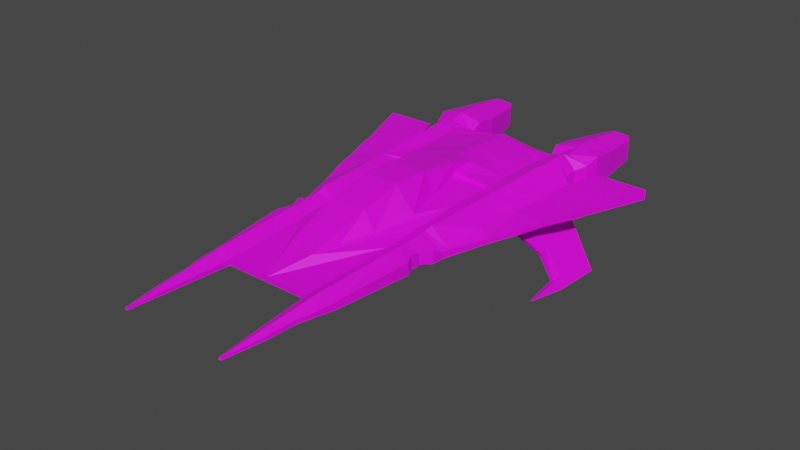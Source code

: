 # Source: ThunderFighter.blend  (saved by Blender 2.90.8; exported with 4.5.12 LTS)
import bpy
from mathutils import Matrix  # noqa: F401  (used for matrix-valued properties, if any)

bpy.ops.wm.read_factory_settings(use_empty=True)
scene = bpy.context.scene
scene.name = 'Scene'

# ---- collections
col_collection = bpy.data.collections.new('Collection'); scene.collection.children.link(col_collection)

# ---- images (referenced by path relative to the original .blend; pixels are not part of the script)
import os
ASSET_DIR = os.environ.get("B2B_ASSET_DIR", "")  # directory of the original .blend (textures are referenced by path, not embedded)
HERE = os.path.dirname(os.path.abspath(__file__))  # packed textures are extracted next to this script under _unpacked/

def load_image(name, relpath, width, height, colorspace="sRGB"):
    """Load a texture the original file referenced (path relative to the .blend, or extracted next to this script)."""
    p = next((c for c in (os.path.join(HERE, relpath), os.path.join(ASSET_DIR, relpath)) if relpath and os.path.exists(c)), "")
    if p:
        img = bpy.data.images.load(p, check_existing=True)
        img.name = name
    else:  # same state as the original file: an image datablock whose file is absent (Cycles renders it pink)
        img = bpy.data.images.new(name, width, height)
        img.source = "FILE"
        img.filepath = "//" + (relpath or name)
    img.colorspace_settings.name = colorspace
    return img
img_thunderfighter = load_image('ThunderFighter', 'ThunderFighterTexture.png', 1024, 1024, 'sRGB')

# ---- materials (node trees are filled in below, after node groups)
mat_material_001 = bpy.data.materials.new('Material.001')
mat_material_001.use_transparent_shadow = False

# ---- material node trees
mat_material_001.use_nodes = True; mat_material_001.node_tree.nodes.clear()
_N = mat_material_001.node_tree.nodes; _L = mat_material_001.node_tree.links
n0 = _N.new('ShaderNodeBsdfPrincipled'); n0.name = 'Principled BSDF'; n0.location = (10, 300)
n0.distribution = 'GGX'
n0.subsurface_method = 'BURLEY'
n0.inputs[3].default_value = 1.45
n0.inputs[27].default_value = (0.0, 0.0, 0.0, 1.0)
n0.inputs[28].default_value = 1.0
n1 = _N.new('ShaderNodeOutputMaterial'); n1.name = 'Material Output'; n1.location = (300, 300)
n2 = _N.new('ShaderNodeTexImage'); n2.name = 'Image Texture'; n2.location = (-280, 280)
n2.image = img_thunderfighter
_L.new(n0.outputs[0], n1.inputs[0])
_L.new(n2.outputs[0], n0.inputs[0])
n1.is_active_output = True

# ---- world
world_world = bpy.data.worlds.new('World'); scene.world = world_world
world_world.use_nodes = True; world_world.node_tree.nodes.clear()
_N = world_world.node_tree.nodes; _L = world_world.node_tree.links
n0 = _N.new('ShaderNodeOutputWorld'); n0.name = 'World Output'; n0.location = (300, 300)
n1 = _N.new('ShaderNodeBackground'); n1.name = 'Background'; n1.location = (10, 300)
n1.inputs[0].default_value = (0.05088, 0.05088, 0.05088, 1.0)
_L.new(n1.outputs[0], n0.inputs[0])
n0.is_active_output = True
world_world.color = (0.05088, 0.05088, 0.05088)
world_world.use_sun_shadow = False
world_world.sun_shadow_jitter_overblur = 0.0

# ---- meshes
me_cube_001 = bpy.data.meshes.new('Cube.001')
me_cube_001.from_pydata([(1.527e-16, -5.737, -0.3124), (-2.571e-16, -5.733, -0.1579), (0.0, 4.1, -1.4), (-1.301e-16, 4.082, 0.4143), (1.549, -8.698, -0.3097), (1.549, -8.661, -0.2788), (1.391, 5.444, -0.6686), (1.391, 5.467, 0.1433), (1.323, -5.733, -0.1579), (1.323, -5.737, -0.3124), (1.642, -8.653, -0.2788), (1.642, -8.689, -0.3097), (1.81, -7.419, -0.2142), (1.81, -7.437, -0.3105), (1.861, -6.657, -0.1877), (1.861, -6.65, -0.3102), (1.983, -6.132, -0.1723), (1.983, -6.129, -0.3121), (2.09, -4.986, -0.1368), (2.09, -5.118, -0.3801), (2.282, -3.142, -0.4069), (2.279, -3.184, -0.04012), (2.154, -2.948, -0.01707), (2.16, -2.921, -0.4049), (2.156, -2.576, -0.4245), (2.138, -2.634, -0.04236), (2.349, -2.284, -0.4395), (2.347, -2.292, -0.05197), (2.393, -1.969, -0.4194), (2.384, -1.988, -0.238), (2.826, -0.6902, -0.375), (2.826, -0.6961, -0.2324), (3.235, 0.3482, -0.3575), (3.235, 0.3541, -0.1974), (3.434, 1.065, -0.1954), (3.434, 1.065, -0.3634), (3.748, 1.929, -0.4042), (3.748, 1.929, -0.1861), (3.9, 2.474, -0.1915), (3.9, 2.474, -0.4183), (4.602, 4.381, -0.4367), (4.602, 4.405, -0.1479), (3.093, 4.435, -0.4457), (3.093, 4.435, -0.1536), (2.723, 3.37, -0.4305), (2.723, 3.37, -0.1682), (2.577, 3.573, -0.477), (2.577, 3.577, -0.1087), (2.507, 3.636, -0.5523), (2.509, 3.64, -0.05429), (2.472, 7.159, 0.03803), (2.472, 7.17, -0.6523), (2.517, 4.029, -0.02919), (2.516, 4.026, -0.5607), (2.709, 4.348, -0.6427), (2.709, 4.368, 0.05616), (2.808, 4.785, -0.8092), (2.807, 4.779, 0.2319), (2.791, 5.441, -0.6723), (2.789, 5.471, 0.1433), (2.662, 6.886, 0.01655), (1.861, 7.156, 0.03803), (1.861, 7.168, -0.6523), (1.688, 6.889, 0.01153), (1.687, 6.872, -0.6089), (1.388, 4.784, 0.2218), (1.389, 4.814, -0.7611), (1.445, 4.451, -0.8092), (1.444, 4.451, -0.02919), (1.244, 4.436, -0.02919), (1.389, 4.407, -1.086), (-2.012e-16, -4.612, 0.09385), (0.003362, 1.604, 0.5859), (0.2995, -4.563, 0.09713), (0.5799, -3.781, 0.1183), (0.8812, -2.829, 0.148), (1.122, -1.559, 0.2787), (0.8112, -0.3289, 0.2898), (0.5448, 0.8368, 0.3363), (0.5364, 1.604, 0.5154), (-1.353e-16, -3.773, 0.3907), (-3.854e-17, -2.814, 0.7038), (-8.865e-18, -1.574, 0.9601), (-4.893e-05, -0.4156, 0.9436), (-0.000437, 0.8281, 0.7411), (1.597, 4.177, 0.04037), (1.721, 3.63, 0.2473), (1.633, 3.391, 0.2247), (1.588, 2.7, 0.2342), (1.574, 1.91, 0.2249), (1.538, 0.8787, 0.1854), (1.421, -1.765, 0.05216), (1.417, -2.009, 0.03451), (2.53, -0.4989, -0.06265), (2.386, -1.981, -0.209), (1.596, -8.657, -0.2788), (1.638, -7.427, -0.1289), (1.664, -6.666, -0.05462), (1.707, -5.605, 0.05184), (1.805, -2.945, 0.1355), (1.816, -2.687, 0.1276), (2.108, 3.644, 0.3927), (2.118, 4.048, 0.372), (2.124, 4.306, 0.2636), (2.138, 4.805, 0.3569), (2.154, 5.472, 0.3621), (2.174, 6.867, 0.1994), (2.161, 7.155, 0.03803), (1.673, 4.015, 0.2467), (2.111, 3.403, 0.3672), (2.678, 2.652, -0.1435), (2.055, 2.739, 0.3672), (2.014, 1.908, 0.3545), (2.659, 1.877, -0.1327), (2.597, 0.8327, -0.09896), (1.98, 0.8581, 0.3115), (1.481, -0.4448, 0.1855), (1.918, -0.5094, 0.2837), (1.858, -1.739, 0.2646), (2.406, -1.774, -0.1886), (1.844, -1.973, 0.1834), (2.388, -1.964, -0.2073), (1.412, -2.692, -0.004032), (1.398, -2.997, -0.0236), (2.028, -5.618, -0.1762), (1.396, -6.679, -0.189), (1.455, -7.449, -0.2144), (0.552, 1.604, 0.6061), (0.5635, 0.8355, 0.7413), (0.5615, -1.572, 0.9544), (0.4903, -3.776, 0.3858), (0.3987, -4.585, 0.1092), (0.548, -0.4105, 0.9457), (0.5436, -2.816, 0.7068), (1.246, 4.405, -0.6659), (0.0006316, 4.062, -0.6623), (-7.21e-17, 4.09, -0.216), (1.245, 4.436, -0.2277), (1.598, -8.693, -0.3097), (2.157, 7.169, -0.6523), (1.635, -7.447, -0.3942), (1.672, -6.646, -0.4321), (1.702, -5.591, -0.4879), (1.802, -2.942, -0.5919), (1.82, -2.676, -0.5997), (1.839, -1.965, -0.6058), (1.854, -1.725, -0.6063), (1.92, -0.5038, -0.61), (1.991, 0.8651, -0.6151), (2.016, 1.923, -0.6246), (2.053, 2.745, -0.6286), (2.094, 3.647, -0.6331), (2.12, 4.065, -0.6337), (2.12, 4.306, -0.637), (2.131, 4.794, -0.8985), (2.051, 5.449, -1.012), (2.103, 6.852, -0.8516), (1.453, -7.447, -0.3108), (1.812, -7.44, -0.3136), (1.394, -6.665, -0.3115), (2.034, -5.63, -0.3714), (1.327, -5.735, -0.314), (1.326, -5.748, -0.3135), (1.669, 4.014, -0.8579), (1.726, 3.628, -0.7639), (1.631, 3.384, -0.7818), (1.585, 2.697, -0.7004), (1.576, 1.904, -0.5813), (1.533, 0.8777, -0.5483), (1.487, -0.4511, -0.5435), (1.425, -1.761, -0.5369), (1.41, -2.008, -0.535), (1.41, -2.693, -0.5369), (1.394, -2.995, -0.5338), (2.403, -1.773, -0.3916), (2.533, -0.5013, -0.4532), (2.599, 0.8319, -0.4607), (2.676, 2.656, -0.4579), (1.425, -1.761, -0.5369), (2.533, -0.5015, -0.4533), (1.991, 0.8651, -0.6151), (2.657, 1.876, -0.4688), (2.109, 3.403, -0.6268), (1.669, 4.013, -0.8578), (1.668, 4.013, -0.8586), (2.121, 4.066, -0.6338), (2.516, 4.026, -0.5607), (2.051, 5.452, -1.012), (2.791, 5.44, -0.6723), (2.662, 6.868, -0.6089), (1.545, 1.082, 0.1932), (0.5432, 0.9825, 0.3703), (1.551, 1.086, 0.2591), (0.5419, 0.971, 0.4465), (2.412, 0.8421, -0.5081), (2.46, 1.891, -0.5168), (2.492, 2.682, -0.5082), (2.52, 3.381, -0.4954), (2.266, 1.905, -0.5638), (2.242, 0.8514, -0.5513), (2.336, 3.391, -0.5541), (2.315, 2.707, -0.5567), (3.731, 0.231, -2.154), (3.835, 1.493, -2.337), (3.896, 3.028, -2.376), (3.003, 3.317, -1.267), (3.767, 1.498, -2.354), (3.678, 0.2339, -2.168), (2.916, 3.322, -1.295), (3.83, 3.037, -2.394), (3.058, 1.542, -1.557), (3.008, 1.83, -1.27), (2.871, 1.84, -1.313), (3.183, 1.535, -1.531), (3.514, 1.48, -2.161), (3.543, 1.767, -2.147), (3.588, 1.476, -2.144), (3.628, 1.761, -2.12), (2.823, -0.6734, -0.2304), (0.3661, 4.176, 0.3019), (0.2031, 4.029, 0.3946), (0.9404, 3.835, 0.3231), (0.97, 4.33, 0.1164), (0.001946, 2.648, 0.5136), (0.001151, 3.234, 0.473)], [], [(2, 135, 134, 70), (6, 7, 63, 64), (4, 5, 126, 125, 8, 9, 159, 157), (2, 70, 67, 163, 183, 184), (7, 105, 106, 63), (9, 8, 1, 0), (11, 10, 95, 5, 4, 138), (13, 12, 10, 11), (15, 14, 12, 13, 158), (17, 16, 14, 15), (19, 18, 124, 16, 17, 160), (20, 21, 18, 19), (23, 22, 21, 20), (24, 25, 22, 23), (26, 27, 25, 24), (28, 29, 27, 26), (30, 31, 29, 28), (32, 33, 31, 30), (35, 34, 33, 32), (36, 37, 34, 35), (39, 38, 37, 36), (40, 41, 38, 39), (42, 43, 41, 40), (44, 45, 43, 42), (46, 47, 45, 44), (48, 49, 47, 46), (51, 50, 60, 189), (53, 52, 49, 48), (54, 55, 52, 53), (56, 57, 55, 54), (58, 59, 57, 56), (189, 60, 59, 58), (62, 61, 50, 51, 139), (64, 63, 61, 62), (66, 65, 7, 6), (67, 68, 65, 66), (70, 134, 137, 69, 68, 67), (71, 131, 130, 80), (80, 130, 133, 81), (81, 133, 129, 82), (82, 129, 132, 83), (83, 132, 128, 84), (84, 128, 127, 72), (8, 123, 122, 92, 91, 116, 90, 78, 77, 76, 75, 74, 73, 131, 71, 1), (45, 110, 43), (50, 107, 106, 60), (63, 106, 107, 50, 61), (60, 106, 105, 59), (59, 105, 104, 57), (105, 7, 65, 104), (57, 104, 103, 55), (104, 65, 68, 103), (55, 103, 102, 52), (103, 68, 85, 108, 102), (102, 108, 86, 101), (52, 102, 101, 49), (83, 84, 82), (49, 101, 109, 45, 47), (101, 86, 87, 109), (45, 109, 111, 110), (109, 87, 88, 111), (110, 111, 112, 113), (111, 88, 89, 112), (112, 89, 192, 190, 90, 115), (113, 112, 115, 114), (115, 90, 116, 117), (114, 115, 117, 93), (93, 117, 118, 119), (117, 116, 91, 118), (119, 118, 120, 121), (118, 91, 92, 120), (121, 120, 100, 25, 27, 94), (120, 92, 122, 100), (100, 122, 123, 99), (25, 100, 99, 22), (99, 123, 8, 98), (22, 99, 98, 124, 18, 21), (124, 98, 97, 14, 16), (98, 8, 125, 97), (14, 97, 96, 12), (97, 125, 126, 96), (12, 96, 95, 10), (96, 126, 5, 95), (133, 130, 74, 75), (127, 128, 78, 191, 193, 79), (129, 133, 75, 76), (132, 129, 76, 77), (130, 131, 73, 74), (128, 132, 77, 78), (134, 135, 136, 137), (137, 136, 3, 69), (138, 140, 158, 13, 11), (157, 140, 138, 4), (158, 140, 141, 15), (15, 141, 142, 160, 17), (159, 141, 140, 157), (9, 161, 162, 159), (160, 142, 143, 23, 20, 19), (54, 153, 154, 56), (153, 67, 66, 154), (159, 162, 161, 142, 141), (161, 173, 143, 142), (23, 143, 144, 24), (143, 173, 172, 144), (24, 144, 145, 28, 26), (144, 172, 171, 145), (145, 171, 170, 178, 146), (28, 145, 146, 174), (174, 175, 176, 181, 177, 44, 42, 40, 39, 36, 35, 32, 30, 28), (146, 178, 170, 169, 147), (174, 146, 147, 179, 175), (147, 169, 168, 148), (175, 179, 147, 148, 180, 199, 210, 213, 194, 176), (176, 194, 195, 181), (148, 168, 167, 149), (181, 195, 196, 177), (149, 167, 166, 150), (177, 196, 197, 44), (150, 166, 165, 182), (44, 197, 205, 208, 200, 182, 151, 48, 46), (182, 165, 164, 151), (48, 151, 152, 185, 186, 53), (151, 164, 183, 152), (184, 183, 164, 165, 166, 167, 168, 169, 170, 171, 172, 173, 161, 9, 0, 2), (152, 183, 163, 67, 153), (53, 186, 185, 152, 153, 54), (56, 154, 155, 187, 188, 58), (154, 66, 6, 187, 155), (58, 188, 187, 156, 189), (187, 6, 64, 156), (156, 64, 62, 139), (189, 156, 139, 51), (78, 90, 190, 191), (191, 190, 192, 193), (193, 192, 89), (197, 196, 204, 205), (196, 195, 211, 217, 203, 204), (195, 194, 213, 211), (198, 199, 180, 148, 149), (200, 201, 150, 182), (201, 198, 149, 150), (203, 202, 207, 206), (205, 204, 209, 208), (204, 203, 206, 209), (206, 207, 214, 215), (208, 209, 201, 200), (209, 206, 215, 212, 198, 201), (211, 213, 216, 217), (212, 210, 199, 198), (213, 210, 214, 216), (217, 216, 202, 203), (215, 214, 210, 212), (216, 214, 207, 202), (41, 110, 38), (34, 114, 33), (31, 218, 93, 119), (114, 34, 113), (38, 110, 37), (37, 110, 34), (113, 34, 110), (33, 114, 218, 31), (93, 218, 114), (119, 121, 94, 27, 29, 31), (43, 110, 41), (3, 220, 219), (68, 69, 3, 219, 222), (219, 221, 222), (108, 221, 86), (221, 219, 220), (222, 108, 85, 68), (108, 222, 221), (79, 72, 127), (79, 89, 223, 72), (223, 89, 88), (88, 87, 224), (224, 223, 88), (224, 87, 3), (3, 87, 86, 221, 220), (89, 79, 193)])
_uv = me_cube_001.uv_layers.new(name='UVMap')
_uv.uv.foreach_set('vector', [0.8841, 0.3093, 0.8839, 0.2623, 0.9841, 0.2622, 0.9952, 0.289, 0.7644, 0.521, 0.7009, 0.5166, 0.7176, 0.4257, 0.7662, 0.4291, 0.7788, 0.4081, 0.7811, 0.4104, 0.7831, 0.4875, 0.7831, 0.5363, 0.7831, 0.5963, 0.7709, 0.5958, 0.7734, 0.5369, 0.7755, 0.4874, 0.0, 0.2254, 0.1038, 0.1869, 0.1112, 0.1835, 0.1348, 0.2075, 0.1348, 0.2075, 0.1347, 0.2076, 0.4337, 0.8802, 0.494, 0.8916, 0.4694, 0.9782, 0.4301, 0.9723, 0.7831, 0.6807, 0.7709, 0.6807, 0.7709, 0.5963, 0.7831, 0.5963, 0.6916, 0.001794, 0.6914, 0.00414, 0.688, 0.003253, 0.6845, 0.002346, 0.6847, 0.0, 0.6884, 0.0009445, 0.8205, 0.08029, 0.813, 0.08119, 0.8205, 0.00223, 0.8231, 0.0, 0.818, 0.1305, 0.8086, 0.1298, 0.813, 0.08119, 0.8205, 0.08029, 0.8208, 0.08014, 0.8178, 0.1641, 0.8071, 0.1636, 0.8086, 0.1298, 0.818, 0.1305, 0.8205, 0.229, 0.8012, 0.2368, 0.8059, 0.1965, 0.8071, 0.1636, 0.8178, 0.1641, 0.8211, 0.1963, 0.8174, 0.3555, 0.7892, 0.3519, 0.8012, 0.2368, 0.8205, 0.229, 0.8145, 0.3691, 0.7847, 0.3663, 0.7892, 0.3519, 0.8174, 0.3555, 0.8146, 0.391, 0.7851, 0.3863, 0.7847, 0.3663, 0.8145, 0.3691, 0.8174, 0.4104, 0.7875, 0.4089, 0.7851, 0.3863, 0.8146, 0.391, 0.8152, 0.4306, 0.8011, 0.4289, 0.7875, 0.4089, 0.8174, 0.4104, 0.8129, 0.5135, 0.8019, 0.5127, 0.8011, 0.4289, 0.8152, 0.4306, 0.8133, 0.5811, 0.801, 0.581, 0.8019, 0.5127, 0.8129, 0.5135, 0.8138, 0.6275, 0.8008, 0.6271, 0.801, 0.581, 0.8133, 0.5811, 0.818, 0.6837, 0.8012, 0.6832, 0.8008, 0.6271, 0.8138, 0.6275, 0.8191, 0.7191, 0.8016, 0.7185, 0.8012, 0.6832, 0.818, 0.6837, 0.8231, 0.8431, 0.8007, 0.8439, 0.8016, 0.7185, 0.8191, 0.7191, 0.7145, 0.6799, 0.6916, 0.6799, 0.6917, 0.5845, 0.7145, 0.5847, 0.7156, 0.6287, 0.7362, 0.6287, 0.7375, 0.6977, 0.7145, 0.6977, 0.7084, 0.228, 0.7367, 0.2304, 0.728, 0.2424, 0.7079, 0.2405, 0.7514, 0.6636, 0.7514, 0.6954, 0.7466, 0.6918, 0.7465, 0.6683, 0.7319, 0.0, 0.7847, 0.005673, 0.7776, 0.02189, 0.7296, 0.01847, 0.7074, 0.1991, 0.7481, 0.2027, 0.7424, 0.2272, 0.7043, 0.2238, 0.7015, 0.1772, 0.7552, 0.181, 0.7481, 0.2027, 0.7074, 0.1991, 0.6916, 0.148, 0.7713, 0.1559, 0.7552, 0.181, 0.7015, 0.1772, 0.7088, 0.1076, 0.7716, 0.1115, 0.7713, 0.1559, 0.6916, 0.148, 0.7296, 0.01847, 0.7776, 0.02189, 0.7716, 0.1115, 0.7088, 0.1076, 0.7622, 0.5847, 0.7622, 0.6287, 0.7146, 0.6285, 0.7145, 0.5845, 0.7391, 0.5846, 0.7662, 0.4291, 0.7176, 0.4257, 0.7168, 0.4081, 0.7709, 0.4098, 0.7688, 0.5615, 0.6916, 0.5598, 0.7009, 0.5166, 0.7644, 0.521, 0.7709, 0.5845, 0.7098, 0.5817, 0.6916, 0.5598, 0.7688, 0.5615, 0.9952, 0.289, 0.9841, 0.2622, 0.9843, 0.2342, 0.9843, 0.2216, 1.0, 0.2216, 1.0, 0.2713, 0.5018, 0.234, 0.5317, 0.2411, 0.5279, 0.2935, 0.4908, 0.287, 0.4908, 0.287, 0.5279, 0.2935, 0.5192, 0.3548, 0.478, 0.3475, 0.478, 0.3475, 0.5192, 0.3548, 0.502, 0.4332, 0.4596, 0.4253, 0.4596, 0.4253, 0.502, 0.4332, 0.4808, 0.5052, 0.4394, 0.4973, 0.4394, 0.4973, 0.4808, 0.5052, 0.4581, 0.5823, 0.4155, 0.5741, 0.4155, 0.5741, 0.4581, 0.5823, 0.4423, 0.6296, 0.4006, 0.622, 0.6183, 0.1817, 0.5783, 0.3533, 0.5744, 0.3725, 0.5634, 0.4152, 0.5597, 0.4305, 0.5431, 0.5138, 0.5245, 0.5969, 0.4519, 0.581, 0.4916, 0.5121, 0.5362, 0.4398, 0.5384, 0.3571, 0.5316, 0.2937, 0.5236, 0.2412, 0.5317, 0.2411, 0.5018, 0.234, 0.5182, 0.1635, 0.5671, 0.7672, 0.5763, 0.722, 0.5768, 0.8385, 0.4851, 1.0, 0.4616, 0.9954, 0.4694, 0.9782, 0.504, 0.9855, 0.4301, 0.9723, 0.4694, 0.9782, 0.4616, 0.9954, 0.4851, 1.0, 0.4389, 0.9914, 0.504, 0.9855, 0.4694, 0.9782, 0.494, 0.8916, 0.5395, 0.8996, 0.5395, 0.8996, 0.494, 0.8916, 0.5041, 0.8498, 0.5538, 0.857, 0.494, 0.8916, 0.4337, 0.8802, 0.4462, 0.8378, 0.5041, 0.8498, 0.5538, 0.857, 0.5041, 0.8498, 0.5106, 0.8183, 0.5514, 0.8296, 0.5041, 0.8498, 0.4462, 0.8378, 0.4532, 0.8172, 0.5106, 0.8183, 0.5514, 0.8296, 0.5106, 0.8183, 0.5159, 0.8025, 0.5417, 0.8057, 0.5106, 0.8183, 0.4532, 0.8172, 0.4704, 0.8024, 0.4813, 0.794, 0.5159, 0.8025, 0.5159, 0.8025, 0.4813, 0.794, 0.4916, 0.7707, 0.5224, 0.7773, 0.7481, 0.2027, 0.7847, 0.2063, 0.7824, 0.2321, 0.7424, 0.2272, 0.7622, 0.6645, 0.7692, 0.5845, 0.7692, 0.7381, 0.7424, 0.2272, 0.7824, 0.2321, 0.778, 0.2471, 0.728, 0.2424, 0.7367, 0.2304, 0.5224, 0.7773, 0.4916, 0.7707, 0.4888, 0.7546, 0.5265, 0.7623, 0.728, 0.2424, 0.778, 0.2471, 0.7723, 0.2893, 0.7235, 0.2881, 0.5265, 0.7623, 0.4888, 0.7546, 0.4974, 0.711, 0.5337, 0.7202, 0.7235, 0.2881, 0.7723, 0.2893, 0.7638, 0.3419, 0.7169, 0.3372, 0.5337, 0.7202, 0.4974, 0.711, 0.5099, 0.6617, 0.5447, 0.6679, 0.5447, 0.6679, 0.5099, 0.6617, 0.5228, 0.6102, 0.5216, 0.6097, 0.5245, 0.5969, 0.5598, 0.602, 0.7169, 0.3372, 0.7638, 0.3419, 0.7506, 0.4081, 0.7101, 0.4037, 0.5598, 0.602, 0.5245, 0.5969, 0.5431, 0.5138, 0.5784, 0.516, 0.6021, 0.6078, 0.5598, 0.602, 0.5784, 0.516, 0.6205, 0.5242, 0.6205, 0.5242, 0.5784, 0.516, 0.5948, 0.4387, 0.6316, 0.4428, 0.5784, 0.516, 0.5431, 0.5138, 0.5597, 0.4305, 0.5948, 0.4387, 0.7414, 0.6635, 0.7375, 0.6287, 0.7563, 0.6325, 0.7563, 0.6636, 0.5948, 0.4387, 0.5597, 0.4305, 0.5634, 0.4152, 0.5968, 0.4237, 0.6332, 0.4307, 0.5968, 0.4237, 0.6064, 0.3787, 0.6278, 0.386, 0.6377, 0.4101, 0.6334, 0.4296, 0.5968, 0.4237, 0.5634, 0.4152, 0.5744, 0.3725, 0.6064, 0.3787, 0.6064, 0.3787, 0.5744, 0.3725, 0.5783, 0.3533, 0.6101, 0.3626, 0.6278, 0.386, 0.6064, 0.3787, 0.6101, 0.3626, 0.6348, 0.3667, 0.6101, 0.3626, 0.5783, 0.3533, 0.6183, 0.1817, 0.6476, 0.1955, 0.6348, 0.3667, 0.6101, 0.3626, 0.6476, 0.1955, 0.6694, 0.1985, 0.6637, 0.2388, 0.648, 0.3537, 0.6694, 0.1985, 0.6476, 0.1955, 0.6614, 0.1286, 0.6746, 0.1316, 0.6749, 0.166, 0.6476, 0.1955, 0.6183, 0.1817, 0.6398, 0.1238, 0.6614, 0.1286, 0.6746, 0.1316, 0.6614, 0.1286, 0.6717, 0.08075, 0.6836, 0.08339, 0.6614, 0.1286, 0.6398, 0.1238, 0.6572, 0.07667, 0.6717, 0.08075, 0.6836, 0.08339, 0.6717, 0.08075, 0.688, 0.003253, 0.6914, 0.00414, 0.6717, 0.08075, 0.6572, 0.07667, 0.6845, 0.002346, 0.688, 0.003253, 0.8359, 0.3092, 0.8552, 0.2466, 0.877, 0.2453, 0.8839, 0.3067, 0.8649, 0.5897, 0.851, 0.5415, 0.8818, 0.5397, 0.8799, 0.5491, 0.874, 0.5487, 0.8716, 0.5892, 0.8231, 0.3894, 0.8359, 0.3092, 0.8839, 0.3067, 0.8835, 0.3886, 0.8291, 0.4631, 0.8231, 0.3894, 0.8835, 0.3886, 0.8839, 0.4661, 0.8552, 0.2466, 0.8712, 0.1937, 0.8707, 0.1948, 0.877, 0.2453, 0.851, 0.5415, 0.8291, 0.4631, 0.8839, 0.4661, 0.8818, 0.5397, 0.9841, 0.2622, 0.8839, 0.2623, 0.8841, 0.2338, 0.9843, 0.2342, 0.9843, 0.2342, 0.8841, 0.2338, 0.8842, 0.1937, 0.9843, 0.2216, 0.3523, 0.999, 0.3329, 0.921, 0.3472, 0.9181, 0.347, 0.9179, 0.3555, 0.9982, 0.3203, 0.9235, 0.3329, 0.921, 0.3523, 0.999, 0.3487, 1.0, 0.3472, 0.9181, 0.3329, 0.921, 0.3216, 0.8706, 0.3376, 0.8683, 0.3376, 0.8683, 0.3216, 0.8706, 0.3051, 0.8046, 0.3324, 0.8023, 0.3379, 0.8342, 0.3025, 0.8758, 0.3216, 0.8706, 0.3329, 0.921, 0.3203, 0.9235, 0.2815, 0.819, 0.2817, 0.8189, 0.2819, 0.8197, 0.3025, 0.8758, 0.3324, 0.8023, 0.3051, 0.8046, 0.2663, 0.6384, 0.2956, 0.6321, 0.3085, 0.6441, 0.3278, 0.7697, 0.2105, 0.1722, 0.1669, 0.1831, 0.1558, 0.1525, 0.2083, 0.1436, 0.1669, 0.1831, 0.1112, 0.1835, 0.1015, 0.1617, 0.1558, 0.1525, 0.3025, 0.8758, 0.2819, 0.8197, 0.2817, 0.8189, 0.3051, 0.8046, 0.3216, 0.8706, 0.2817, 0.8189, 0.2373, 0.6474, 0.2663, 0.6384, 0.3051, 0.8046, 0.2956, 0.6321, 0.2663, 0.6384, 0.2631, 0.6215, 0.2892, 0.6107, 0.2663, 0.6384, 0.2373, 0.6474, 0.2333, 0.6284, 0.2631, 0.6215, 0.2892, 0.6107, 0.2631, 0.6215, 0.2524, 0.5771, 0.2968, 0.5696, 0.2985, 0.5898, 0.2631, 0.6215, 0.2333, 0.6284, 0.2217, 0.5858, 0.2524, 0.5771, 0.2524, 0.5771, 0.2217, 0.5858, 0.2187, 0.5703, 0.2187, 0.5702, 0.2494, 0.5619, 0.2968, 0.5696, 0.2524, 0.5771, 0.2494, 0.5619, 0.2946, 0.5573, 0.2946, 0.5573, 0.282, 0.4763, 0.2643, 0.3925, 0.2509, 0.3267, 0.2392, 0.278, 0.2311, 0.2329, 0.2408, 0.1615, 0.3555, 0.1436, 0.3352, 0.2721, 0.3332, 0.3081, 0.3246, 0.3663, 0.3219, 0.4137, 0.3084, 0.484, 0.2968, 0.5696, 0.2494, 0.5619, 0.2187, 0.5702, 0.2187, 0.5703, 0.201, 0.4879, 0.2337, 0.485, 0.2946, 0.5573, 0.2494, 0.5619, 0.2337, 0.485, 0.282, 0.4764, 0.282, 0.4763, 0.2337, 0.485, 0.201, 0.4879, 0.182, 0.4046, 0.2157, 0.3989, 0.282, 0.4763, 0.282, 0.4764, 0.2337, 0.485, 0.2157, 0.3989, 0.2158, 0.3989, 0.2358, 0.3963, 0.2717, 0.3414, 0.2816, 0.3401, 0.2494, 0.3945, 0.2643, 0.3925, 0.2643, 0.3925, 0.2494, 0.3945, 0.2351, 0.3286, 0.2509, 0.3267, 0.2157, 0.3989, 0.182, 0.4046, 0.1674, 0.3401, 0.1996, 0.3327, 0.2509, 0.3267, 0.2351, 0.3286, 0.2243, 0.2789, 0.2392, 0.278, 0.1996, 0.3327, 0.1674, 0.3401, 0.153, 0.2907, 0.1885, 0.2811, 0.2392, 0.278, 0.2243, 0.2789, 0.2147, 0.2351, 0.2311, 0.2329, 0.1885, 0.2811, 0.153, 0.2907, 0.1436, 0.2472, 0.1815, 0.2394, 0.2311, 0.2329, 0.2147, 0.2351, 0.2415, 0.2319, 0.2345, 0.2328, 0.1999, 0.237, 0.1815, 0.2394, 0.1762, 0.2244, 0.2086, 0.2194, 0.216, 0.2223, 0.1815, 0.2394, 0.1436, 0.2472, 0.1469, 0.2307, 0.1762, 0.2244, 0.2086, 0.2194, 0.1762, 0.2244, 0.171, 0.1981, 0.1711, 0.198, 0.2026, 0.195, 0.2026, 0.195, 0.1762, 0.2244, 0.1469, 0.2307, 0.1348, 0.2075, 0.171, 0.1981, 0.1347, 0.2076, 0.1348, 0.2075, 0.1469, 0.2307, 0.1436, 0.2472, 0.153, 0.2907, 0.1674, 0.3401, 0.182, 0.4046, 0.201, 0.4879, 0.2187, 0.5703, 0.2217, 0.5858, 0.2333, 0.6284, 0.2373, 0.6474, 0.2817, 0.8189, 0.2815, 0.819, 0.1817, 0.8376, 0.0, 0.2254, 0.171, 0.1981, 0.1348, 0.2075, 0.1348, 0.2075, 0.1112, 0.1835, 0.1669, 0.1831, 0.2026, 0.195, 0.2026, 0.195, 0.1711, 0.198, 0.171, 0.1981, 0.1669, 0.1831, 0.2105, 0.1722, 0.2083, 0.1436, 0.1558, 0.1525, 0.1371, 0.1128, 0.1371, 0.1126, 0.1978, 0.1031, 0.1978, 0.1031, 0.1558, 0.1525, 0.1015, 0.1617, 0.09225, 0.1225, 0.1371, 0.1126, 0.1371, 0.1128, 0.1978, 0.1031, 0.1978, 0.1031, 0.1371, 0.1126, 0.1195, 0.02489, 0.1647, 0.01613, 0.1371, 0.1126, 0.09225, 0.1225, 0.0912, 0.02962, 0.1195, 0.02489, 0.1195, 0.02489, 0.0912, 0.02962, 0.09866, 0.008729, 0.121, 0.004498, 0.1647, 0.01612, 0.1195, 0.02489, 0.121, 0.004498, 0.1447, 0.0, 0.4519, 0.581, 0.5245, 0.5969, 0.5216, 0.6097, 0.4496, 0.5902, 0.8905, 0.5536, 0.8912, 0.4886, 0.8963, 0.489, 0.8963, 0.5545, 0.4506, 0.5897, 0.5228, 0.6102, 0.5099, 0.6617, 0.8231, 0.1937, 0.8254, 0.1491, 0.9891, 0.1789, 0.8898, 0.1925, 0.8254, 0.1491, 0.8276, 0.09867, 0.8939, 0.09785, 0.9687, 0.09692, 0.9891, 0.08097, 0.9891, 0.1789, 0.8276, 0.09867, 0.8288, 0.03174, 0.9173, 0.08009, 0.8939, 0.09785, 0.2196, 0.3304, 0.2358, 0.3963, 0.2158, 0.3989, 0.2157, 0.3989, 0.1996, 0.3327, 0.1999, 0.237, 0.2098, 0.2798, 0.1885, 0.2811, 0.1815, 0.2394, 0.2098, 0.2798, 0.2196, 0.3304, 0.1996, 0.3327, 0.1885, 0.2811, 0.9062, 0.4075, 0.9062, 0.4886, 0.9019, 0.4886, 0.9007, 0.4075, 0.8839, 0.5786, 0.8857, 0.4886, 0.8905, 0.4903, 0.8905, 0.5806, 0.9037, 0.3096, 0.9062, 0.4075, 0.9007, 0.4075, 0.8983, 0.3093, 0.9007, 0.4075, 0.9019, 0.4886, 0.8839, 0.41, 0.8851, 0.3917, 0.9093, 0.7492, 0.8231, 0.7341, 0.9671, 0.7081, 0.9673, 0.7517, 0.8231, 0.7341, 0.8261, 0.6359, 0.8423, 0.6523, 0.9077, 0.6547, 0.9665, 0.6568, 0.9671, 0.7081, 0.8939, 0.09785, 0.9173, 0.08009, 0.9706, 0.07871, 0.9687, 0.09692, 0.9077, 0.6547, 0.8886, 0.6364, 0.9673, 0.5897, 0.9665, 0.6568, 0.7375, 0.6672, 0.7465, 0.6636, 0.7465, 0.7119, 0.7411, 0.7139, 0.9687, 0.09692, 0.9706, 0.07871, 0.9767, 0.0, 0.9891, 0.08097, 0.8423, 0.6523, 0.8412, 0.634, 0.8886, 0.6364, 0.9077, 0.6547, 0.7563, 0.6295, 0.7622, 0.6287, 0.7622, 0.7088, 0.758, 0.7094, 0.6916, 0.8574, 0.5763, 0.722, 0.6713, 0.7276, 0.6603, 0.6335, 0.6021, 0.6078, 0.6575, 0.5865, 0.6442, 0.5155, 0.6436, 0.5168, 0.6205, 0.5242, 0.6316, 0.4428, 0.6021, 0.6078, 0.6603, 0.6335, 0.5883, 0.6735, 0.6713, 0.7276, 0.5763, 0.722, 0.6693, 0.6916, 0.6693, 0.6916, 0.5763, 0.722, 0.6603, 0.6335, 0.5883, 0.6735, 0.6603, 0.6335, 0.5763, 0.722, 0.6575, 0.5865, 0.6021, 0.6078, 0.6436, 0.5168, 0.6442, 0.5155, 0.6205, 0.5242, 0.6436, 0.5168, 0.6021, 0.6078, 0.6316, 0.4428, 0.6332, 0.4307, 0.6334, 0.4296, 0.6377, 0.4101, 0.633, 0.4291, 0.6442, 0.5155, 0.5768, 0.8385, 0.5763, 0.722, 0.6916, 0.8574, 0.3555, 0.7756, 0.3716, 0.775, 0.3803, 0.7862, 0.4532, 0.8172, 0.4383, 0.8135, 0.3555, 0.7756, 0.3803, 0.7862, 0.4212, 0.8035, 0.3803, 0.7862, 0.4299, 0.7729, 0.4212, 0.8035, 0.4813, 0.794, 0.4299, 0.7729, 0.4916, 0.7707, 0.4299, 0.7729, 0.3803, 0.7862, 0.3716, 0.775, 0.4212, 0.8035, 0.4813, 0.794, 0.4704, 0.8024, 0.4532, 0.8172, 0.4813, 0.794, 0.4212, 0.8035, 0.4299, 0.7729, 0.4401, 0.6292, 0.4006, 0.622, 0.4423, 0.6296, 0.4401, 0.6292, 0.5099, 0.6617, 0.3816, 0.6867, 0.4006, 0.622, 0.3816, 0.6867, 0.5099, 0.6617, 0.4974, 0.711, 0.4974, 0.711, 0.4888, 0.7546, 0.371, 0.723, 0.371, 0.723, 0.3816, 0.6867, 0.4974, 0.711, 0.371, 0.723, 0.4888, 0.7546, 0.3555, 0.7756, 0.3555, 0.7756, 0.4888, 0.7546, 0.4916, 0.7707, 0.4299, 0.7729, 0.3716, 0.775, 0.5099, 0.6617, 0.4401, 0.6292, 0.4506, 0.5897])
me_cube_001.materials.append(mat_material_001)
me_cube_001.use_remesh_fix_poles = True
me_cube_001.use_remesh_preserve_attributes = False
me_cube_001.use_mirror_vertex_groups = False
me_cube_001.update()

# ---- objects
ob_empty = bpy.data.objects.new('Empty', None)
ob_cube = bpy.data.objects.new('Cube', me_cube_001)
ob_empty_001 = bpy.data.objects.new('Empty.001', None)
ob_empty_002 = bpy.data.objects.new('Empty.002', None)

# ---- transforms, parenting, visibility, modifiers, constraints
ob_empty.location = (-2.42, 2.32, 0.0)
ob_empty.rotation_euler = (0.0, 0.0, 1.571)
ob_empty.scale = (2.0, 2.0, 2.0)
ob_empty.empty_display_type = 'IMAGE'
ob_empty.empty_display_size = 8.052
ob_empty.empty_image_offset = (-0.6895, -0.6895)
ob_empty.empty_image_depth = 'BACK'
ob_empty.empty_image_side = 'FRONT'
ob_empty.lineart.crease_threshold = 0.0
ob_cube.location = (0.0, 0.0, 6.64)
ob_cube.lineart.crease_threshold = 0.0
_m = ob_cube.modifiers.new('Mirror', 'MIRROR')
ob_empty_001.location = (0.0, 8.23, 0.98)
ob_empty_001.rotation_euler = (1.571, 0.0, 1.571)
ob_empty_001.scale = (7.25, 7.25, 1.0)
ob_empty_001.empty_display_type = 'IMAGE'
ob_empty_001.empty_display_size = 5.0
ob_empty_001.empty_image_depth = 'BACK'
ob_empty_001.show_empty_image_perspective = False
ob_empty_001.empty_image_side = 'FRONT'
ob_empty_001.lineart.crease_threshold = 0.0
ob_empty_002.location = (11.66, 0.0, 6.11)
ob_empty_002.rotation_euler = (1.571, -0.0, -0.0)
ob_empty_002.scale = (7.25, 7.25, 1.0)
ob_empty_002.empty_display_type = 'IMAGE'
ob_empty_002.empty_display_size = 5.0
ob_empty_002.empty_image_depth = 'BACK'
ob_empty_002.show_empty_image_perspective = False
ob_empty_002.empty_image_side = 'FRONT'
ob_empty_002.lineart.crease_threshold = 0.0

# ---- collection membership
col_collection.objects.link(ob_empty)
col_collection.objects.link(ob_cube)
col_collection.objects.link(ob_empty_001)
col_collection.objects.link(ob_empty_002)

# ---- scene / render settings (as saved in the file)
scene.frame_start = 1; scene.frame_end = 250; scene.frame_set(1)
scene.render.engine = 'BLENDER_EEVEE_NEXT'
scene.cycles.use_denoising = False
scene.cycles.samples = 128
scene.cycles.sampling_pattern = 'TABULATED_SOBOL'
scene.cycles.use_adaptive_sampling = False
scene.cycles.use_light_tree = False
scene.view_settings.view_transform = 'Filmic'
bpy.context.view_layer.update()

# ---- added for rendering (the .blend has no active camera and no usable light): camera, sun
cam_auto = bpy.data.cameras.new('AutoCamera')
cam_auto.lens = 50.0
cam_auto.sensor_width = 36.0
cam_auto.clip_end = 1000.0
ob_auto_camera = bpy.data.objects.new('AutoCamera', cam_auto)
scene.collection.objects.link(ob_auto_camera)
ob_auto_camera.location = (17.2539, -21.4683, 19.7263)
ob_auto_camera.rotation_euler = (1.09748, -7.21219e-08, 0.694738)
scene.camera = ob_auto_camera
light_auto_sun = bpy.data.lights.new('AutoSun', 'SUN')
light_auto_sun.energy = 3.0
light_auto_sun.angle = 0.0523599
ob_auto_sun = bpy.data.objects.new('AutoSun', light_auto_sun)
scene.collection.objects.link(ob_auto_sun)
ob_auto_sun.rotation_euler = (0.872665, 0.174533, 0.523599)
bpy.context.view_layer.update()
